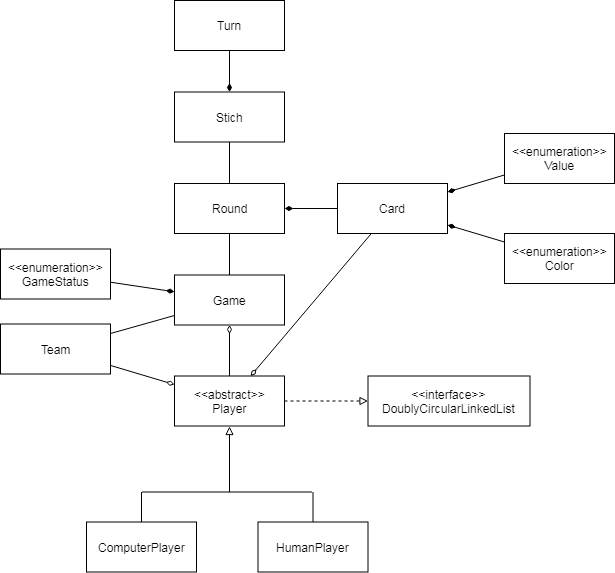

The diagram above was exported from draw.io. Its source (the exported page's mxGraphModel, read from the mxfile embedded in the PNG):
<mxGraphModel dx="1394" dy="747" grid="1" gridSize="10" guides="1" tooltips="1" connect="1" arrows="1" fold="1" page="1" pageScale="1" pageWidth="827" pageHeight="1169" math="0" shadow="0">
  <root>
    <mxCell id="0" />
    <mxCell id="1" parent="0" />
    <mxCell id="2" value="Game" style="html=1;" parent="1" vertex="1">
      <mxGeometry x="280" y="354.5" width="110" height="50" as="geometry" />
    </mxCell>
    <mxCell id="4" value="Card" style="html=1;" parent="1" vertex="1">
      <mxGeometry x="443" y="263" width="110" height="50" as="geometry" />
    </mxCell>
    <mxCell id="5" value="&amp;lt;&amp;lt;enumeration&amp;gt;&amp;gt;&lt;br&gt;Color" style="html=1;" parent="1" vertex="1">
      <mxGeometry x="610" y="313" width="110" height="50" as="geometry" />
    </mxCell>
    <mxCell id="6" value="&amp;lt;&amp;lt;enumeration&amp;gt;&amp;gt;&lt;br&gt;Value" style="html=1;" parent="1" vertex="1">
      <mxGeometry x="610" y="213" width="110" height="50" as="geometry" />
    </mxCell>
    <mxCell id="7" value="Stich" style="html=1;" parent="1" vertex="1">
      <mxGeometry x="280" y="171.5" width="110" height="50" as="geometry" />
    </mxCell>
    <mxCell id="8" value="&amp;lt;&amp;lt;abstract&amp;gt;&amp;gt;&lt;br&gt;Player&lt;br&gt;" style="html=1;" parent="1" vertex="1">
      <mxGeometry x="280" y="455.5" width="110" height="50" as="geometry" />
    </mxCell>
    <mxCell id="10" value="ComputerPlayer&lt;br&gt;" style="html=1;" parent="1" vertex="1">
      <mxGeometry x="192" y="601.5" width="110" height="50" as="geometry" />
    </mxCell>
    <mxCell id="11" value="HumanPlayer" style="html=1;" parent="1" vertex="1">
      <mxGeometry x="363.5" y="601.5" width="110" height="50" as="geometry" />
    </mxCell>
    <mxCell id="03857c3d-1964-8c46-c6d9-64e28e39907f-12" value="" style="endArrow=diamondThin;html=1;startArrow=none;startFill=0;endFill=1;" parent="1" source="4" target="03857c3d-1964-8c46-c6d9-64e28e39907f-14" edge="1">
      <mxGeometry width="50" height="50" relative="1" as="geometry">
        <mxPoint x="603" y="346.5" as="sourcePoint" />
        <mxPoint x="403" y="236.5" as="targetPoint" />
      </mxGeometry>
    </mxCell>
    <mxCell id="03857c3d-1964-8c46-c6d9-64e28e39907f-13" value="" style="endArrow=diamondThin;html=1;startArrow=none;startFill=0;endFill=1;" parent="1" source="5" target="4" edge="1">
      <mxGeometry width="50" height="50" relative="1" as="geometry">
        <mxPoint x="673" y="396.5" as="sourcePoint" />
        <mxPoint x="698" y="236.5" as="targetPoint" />
      </mxGeometry>
    </mxCell>
    <mxCell id="03857c3d-1964-8c46-c6d9-64e28e39907f-14" value="Round" style="html=1;" parent="1" vertex="1">
      <mxGeometry x="280" y="263" width="110" height="50" as="geometry" />
    </mxCell>
    <mxCell id="03857c3d-1964-8c46-c6d9-64e28e39907f-16" value="" style="endArrow=none;html=1;startArrow=diamondThin;startFill=1;" parent="1" source="4" target="6" edge="1">
      <mxGeometry width="50" height="50" relative="1" as="geometry">
        <mxPoint x="538" y="236.5" as="sourcePoint" />
        <mxPoint x="723" y="276.5" as="targetPoint" />
      </mxGeometry>
    </mxCell>
    <mxCell id="03857c3d-1964-8c46-c6d9-64e28e39907f-17" value="" style="endArrow=none;html=1;endFill=0;startArrow=none;startFill=0;" parent="1" source="2" target="03857c3d-1964-8c46-c6d9-64e28e39907f-14" edge="1">
      <mxGeometry width="50" height="50" relative="1" as="geometry">
        <mxPoint x="260" y="68.5" as="sourcePoint" />
        <mxPoint x="265" y="128.5" as="targetPoint" />
      </mxGeometry>
    </mxCell>
    <mxCell id="03857c3d-1964-8c46-c6d9-64e28e39907f-18" value="" style="endArrow=none;html=1;endFill=0;startArrow=none;startFill=0;endSize=6;strokeWidth=1;targetPerimeterSpacing=0;sourcePerimeterSpacing=0;jumpSize=6;rounded=1;" parent="1" source="7" target="03857c3d-1964-8c46-c6d9-64e28e39907f-14" edge="1">
      <mxGeometry width="50" height="50" relative="1" as="geometry">
        <mxPoint x="270" y="78.5" as="sourcePoint" />
        <mxPoint x="223" y="356.5" as="targetPoint" />
      </mxGeometry>
    </mxCell>
    <mxCell id="03857c3d-1964-8c46-c6d9-64e28e39907f-20" value="" style="endArrow=none;html=1;" parent="1" edge="1">
      <mxGeometry width="50" height="50" relative="1" as="geometry">
        <mxPoint x="247.5" y="571.5" as="sourcePoint" />
        <mxPoint x="417.5" y="571.5" as="targetPoint" />
      </mxGeometry>
    </mxCell>
    <mxCell id="03857c3d-1964-8c46-c6d9-64e28e39907f-23" value="" style="endArrow=none;html=1;" parent="1" target="10" edge="1">
      <mxGeometry width="50" height="50" relative="1" as="geometry">
        <mxPoint x="247" y="571.5" as="sourcePoint" />
        <mxPoint x="345" y="611.5" as="targetPoint" />
      </mxGeometry>
    </mxCell>
    <mxCell id="03857c3d-1964-8c46-c6d9-64e28e39907f-24" value="" style="endArrow=block;html=1;endFill=0;entryX=0.5;entryY=1;" parent="1" target="8" edge="1">
      <mxGeometry width="50" height="50" relative="1" as="geometry">
        <mxPoint x="335" y="571.5" as="sourcePoint" />
        <mxPoint x="401" y="535.5" as="targetPoint" />
      </mxGeometry>
    </mxCell>
    <mxCell id="5lDXfb8qN37OVQ8eXdwk-11" value="Team" style="html=1;" parent="1" vertex="1">
      <mxGeometry x="106" y="403.5" width="110" height="50" as="geometry" />
    </mxCell>
    <mxCell id="piKL_XVXZvMFxDF7ebAP-11" value="" style="endArrow=diamondThin;html=1;endFill=0;" parent="1" source="8" target="2" edge="1">
      <mxGeometry width="50" height="50" relative="1" as="geometry">
        <mxPoint x="345" y="364.5" as="sourcePoint" />
        <mxPoint x="345" y="323" as="targetPoint" />
      </mxGeometry>
    </mxCell>
    <mxCell id="piKL_XVXZvMFxDF7ebAP-12" value="" style="endArrow=diamondThin;html=1;endFill=0;" parent="1" source="5lDXfb8qN37OVQ8eXdwk-11" target="8" edge="1">
      <mxGeometry width="50" height="50" relative="1" as="geometry">
        <mxPoint x="345" y="454.5" as="sourcePoint" />
        <mxPoint x="345" y="414.5" as="targetPoint" />
      </mxGeometry>
    </mxCell>
    <mxCell id="piKL_XVXZvMFxDF7ebAP-13" value="" style="endArrow=none;html=1;startArrow=none;startFill=0;endFill=0;" parent="1" source="5lDXfb8qN37OVQ8eXdwk-11" target="2" edge="1">
      <mxGeometry width="50" height="50" relative="1" as="geometry">
        <mxPoint x="453" y="298" as="sourcePoint" />
        <mxPoint x="400" y="298" as="targetPoint" />
      </mxGeometry>
    </mxCell>
    <mxCell id="H-jAqdcskxuTdCyJ7BdF-11" value="&amp;lt;&amp;lt;interface&amp;gt;&amp;gt;&lt;br&gt;DoublyCircularLinkedList&lt;br&gt;" style="html=1;" parent="1" vertex="1">
      <mxGeometry x="473.5" y="455.5" width="162" height="50" as="geometry" />
    </mxCell>
    <mxCell id="H-jAqdcskxuTdCyJ7BdF-13" value="" style="endArrow=block;html=1;endFill=0;dashed=1;" parent="1" source="8" target="H-jAqdcskxuTdCyJ7BdF-11" edge="1">
      <mxGeometry width="50" height="50" relative="1" as="geometry">
        <mxPoint x="213" y="575.5" as="sourcePoint" />
        <mxPoint x="247" y="480.5" as="targetPoint" />
      </mxGeometry>
    </mxCell>
    <mxCell id="0OW7JpAcy4yKyklYWTwY-13" value="" style="endArrow=none;html=1;" parent="1" target="11" edge="1">
      <mxGeometry width="50" height="50" relative="1" as="geometry">
        <mxPoint x="418.5" y="571.5" as="sourcePoint" />
        <mxPoint x="418.3275862068965" y="601.1896551724137" as="targetPoint" />
      </mxGeometry>
    </mxCell>
    <mxCell id="yEQu2naYyFLEXUtEfkta-11" value="&amp;lt;&amp;lt;enumeration&amp;gt;&amp;gt;&lt;br&gt;GameStatus" style="html=1;" parent="1" vertex="1">
      <mxGeometry x="106" y="328.5" width="110" height="50" as="geometry" />
    </mxCell>
    <mxCell id="jTw9hkIiFQyZrU4Ccf0R-12" value="Turn" style="html=1;" parent="1" vertex="1">
      <mxGeometry x="280" y="80" width="110" height="50" as="geometry" />
    </mxCell>
    <mxCell id="zM3oLNEyREIiXEcfxnBL-11" value="" style="endArrow=none;html=1;startArrow=diamondThin;startFill=1;" parent="1" source="2" target="yEQu2naYyFLEXUtEfkta-11" edge="1">
      <mxGeometry width="50" height="50" relative="1" as="geometry">
        <mxPoint x="563.0000000000002" y="281.5329341317365" as="sourcePoint" />
        <mxPoint x="620" y="264.4670658682634" as="targetPoint" />
      </mxGeometry>
    </mxCell>
    <mxCell id="zM3oLNEyREIiXEcfxnBL-15" value="" style="endArrow=diamondThin;html=1;startArrow=none;startFill=0;endFill=1;" parent="1" source="jTw9hkIiFQyZrU4Ccf0R-12" target="7" edge="1">
      <mxGeometry width="50" height="50" relative="1" as="geometry">
        <mxPoint x="360.01162790697674" y="129.90697674418607" as="sourcePoint" />
        <mxPoint x="360.01162790697674" y="171.53488372093022" as="targetPoint" />
      </mxGeometry>
    </mxCell>
    <mxCell id="zM3oLNEyREIiXEcfxnBL-16" value="" style="endArrow=diamondThin;html=1;startArrow=none;startFill=0;endFill=0;" parent="1" source="4" target="8" edge="1">
      <mxGeometry width="50" height="50" relative="1" as="geometry">
        <mxPoint x="453" y="298.0000000000001" as="sourcePoint" />
        <mxPoint x="400" y="298.0000000000001" as="targetPoint" />
      </mxGeometry>
    </mxCell>
  </root>
</mxGraphModel>